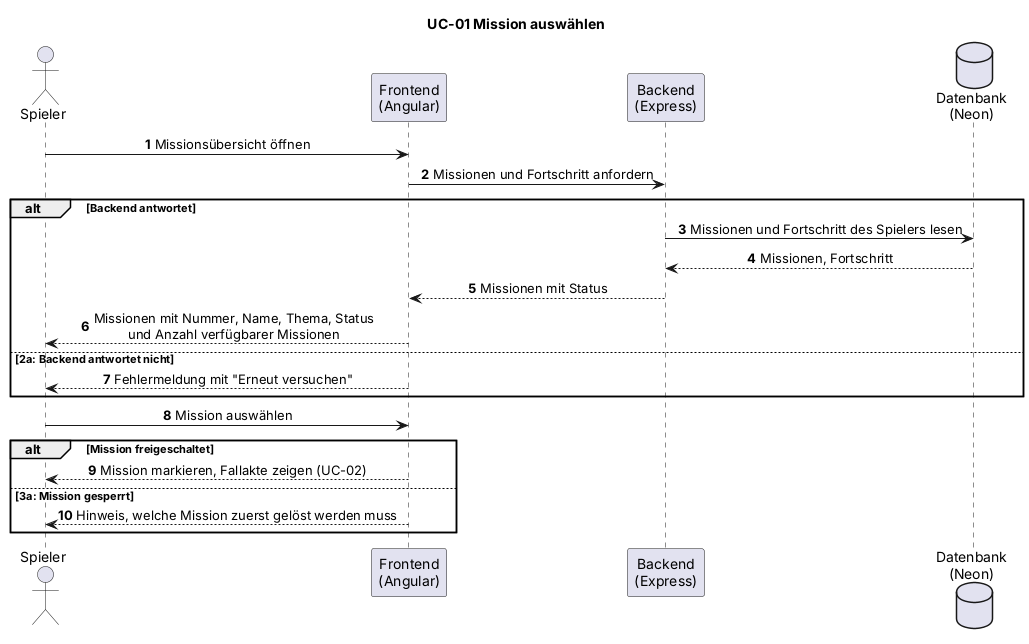

The diagram above was rendered by PlantUML. Its source (embedded in the PNG):
@startuml UC-01_sequence
' Sequenzdiagramm UC-01 (Abschnitt 4.3 der Spezifikation)
' Autor: Dominik. Entwurf aus Basic Flow und Alternative Flows, vom Team zu bestaetigen.
title UC-01 Mission auswählen
skinparam shadowing false
skinparam defaultFontName Arial
skinparam sequenceMessageAlign center
autonumber
actor "Spieler" as S
participant "Frontend\n(Angular)" as FE
participant "Backend\n(Express)" as BE
database "Datenbank\n(Neon)" as DB
S -> FE : Missionsübersicht öffnen
FE -> BE : Missionen und Fortschritt anfordern
alt Backend antwortet
  BE -> DB : Missionen und Fortschritt des Spielers lesen
  DB --> BE : Missionen, Fortschritt
  BE --> FE : Missionen mit Status
  FE --> S : Missionen mit Nummer, Name, Thema, Status\nund Anzahl verfügbarer Missionen
else 2a: Backend antwortet nicht
  FE --> S : Fehlermeldung mit "Erneut versuchen"
end
S -> FE : Mission auswählen
alt Mission freigeschaltet
  FE --> S : Mission markieren, Fallakte zeigen (UC-02)
else 3a: Mission gesperrt
  FE --> S : Hinweis, welche Mission zuerst gelöst werden muss
end
@enduml